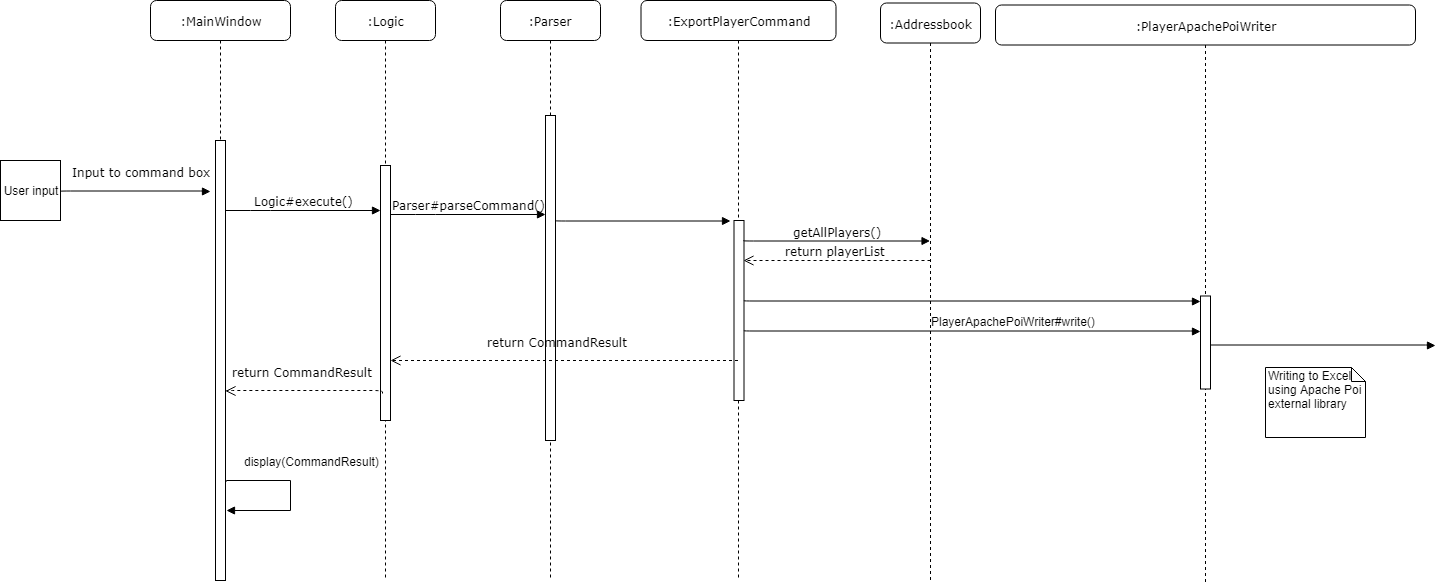

The diagram above was exported from draw.io. Its source (the exported page's mxGraphModel, read from the mxfile embedded in the PNG):
<mxGraphModel dx="2318" dy="499" grid="1" gridSize="10" guides="1" tooltips="1" connect="1" arrows="1" fold="1" page="1" pageScale="1" pageWidth="1100" pageHeight="850" background="#ffffff" math="0" shadow="0">
  <root>
    <mxCell id="0" />
    <mxCell id="1" parent="0" />
    <mxCell id="7baba1c4bc27f4b0-2" value=":Logic" style="shape=umlLifeline;perimeter=lifelinePerimeter;whiteSpace=wrap;html=1;container=1;collapsible=0;recursiveResize=0;outlineConnect=0;rounded=1;shadow=0;comic=0;labelBackgroundColor=none;strokeColor=#000000;strokeWidth=1;fillColor=#FFFFFF;fontFamily=Verdana;fontSize=12;fontColor=#000000;align=center;" parent="1" vertex="1">
      <mxGeometry x="295" y="80" width="100" height="580" as="geometry" />
    </mxCell>
    <mxCell id="7baba1c4bc27f4b0-10" value="" style="html=1;points=[];perimeter=orthogonalPerimeter;rounded=0;shadow=0;comic=0;labelBackgroundColor=none;strokeColor=#000000;strokeWidth=1;fillColor=#FFFFFF;fontFamily=Verdana;fontSize=12;fontColor=#000000;align=center;" parent="7baba1c4bc27f4b0-2" vertex="1">
      <mxGeometry x="45" y="165" width="10" height="255" as="geometry" />
    </mxCell>
    <mxCell id="7baba1c4bc27f4b0-3" value=":Parser" style="shape=umlLifeline;perimeter=lifelinePerimeter;whiteSpace=wrap;html=1;container=1;collapsible=0;recursiveResize=0;outlineConnect=0;rounded=1;shadow=0;comic=0;labelBackgroundColor=none;strokeColor=#000000;strokeWidth=1;fillColor=#FFFFFF;fontFamily=Verdana;fontSize=12;fontColor=#000000;align=center;" parent="1" vertex="1">
      <mxGeometry x="460" y="80" width="100" height="580" as="geometry" />
    </mxCell>
    <mxCell id="7baba1c4bc27f4b0-13" value="" style="html=1;points=[];perimeter=orthogonalPerimeter;rounded=0;shadow=0;comic=0;labelBackgroundColor=none;strokeColor=#000000;strokeWidth=1;fillColor=#FFFFFF;fontFamily=Verdana;fontSize=12;fontColor=#000000;align=center;" parent="7baba1c4bc27f4b0-3" vertex="1">
      <mxGeometry x="45" y="115" width="10" height="325" as="geometry" />
    </mxCell>
    <mxCell id="7baba1c4bc27f4b0-4" value=":ExportPlayerCommand" style="shape=umlLifeline;perimeter=lifelinePerimeter;whiteSpace=wrap;html=1;container=1;collapsible=0;recursiveResize=0;outlineConnect=0;rounded=1;shadow=0;comic=0;labelBackgroundColor=none;strokeColor=#000000;strokeWidth=1;fillColor=#FFFFFF;fontFamily=Verdana;fontSize=12;fontColor=#000000;align=center;" parent="1" vertex="1">
      <mxGeometry x="600.5" y="80" width="195" height="580" as="geometry" />
    </mxCell>
    <mxCell id="7baba1c4bc27f4b0-16" value="" style="html=1;points=[];perimeter=orthogonalPerimeter;rounded=0;shadow=0;comic=0;labelBackgroundColor=none;strokeColor=#000000;strokeWidth=1;fillColor=#FFFFFF;fontFamily=Verdana;fontSize=12;fontColor=#000000;align=center;" parent="7baba1c4bc27f4b0-4" vertex="1">
      <mxGeometry x="93" y="220" width="10" height="180" as="geometry" />
    </mxCell>
    <mxCell id="7baba1c4bc27f4b0-7" value=":Addressbook&lt;br&gt;" style="shape=umlLifeline;perimeter=lifelinePerimeter;whiteSpace=wrap;html=1;container=1;collapsible=0;recursiveResize=0;outlineConnect=0;rounded=1;shadow=0;comic=0;labelBackgroundColor=none;strokeColor=#000000;strokeWidth=1;fillColor=#FFFFFF;fontFamily=Verdana;fontSize=12;fontColor=#000000;align=center;" parent="1" vertex="1">
      <mxGeometry x="840" y="82.5" width="100" height="580" as="geometry" />
    </mxCell>
    <mxCell id="7baba1c4bc27f4b0-8" value=":MainWindow" style="shape=umlLifeline;perimeter=lifelinePerimeter;whiteSpace=wrap;html=1;container=1;collapsible=0;recursiveResize=0;outlineConnect=0;rounded=1;shadow=0;comic=0;labelBackgroundColor=none;strokeColor=#000000;strokeWidth=1;fillColor=#FFFFFF;fontFamily=Verdana;fontSize=12;fontColor=#000000;align=center;" parent="1" vertex="1">
      <mxGeometry x="110" y="80" width="140" height="580" as="geometry" />
    </mxCell>
    <mxCell id="7baba1c4bc27f4b0-9" value="" style="html=1;points=[];perimeter=orthogonalPerimeter;rounded=0;shadow=0;comic=0;labelBackgroundColor=none;strokeColor=#000000;strokeWidth=1;fillColor=#FFFFFF;fontFamily=Verdana;fontSize=12;fontColor=#000000;align=center;" parent="7baba1c4bc27f4b0-8" vertex="1">
      <mxGeometry x="65" y="140" width="10" height="440" as="geometry" />
    </mxCell>
    <mxCell id="tot3y07XJMxzDr24_hBf-29" value="display(CommandResult)" style="edgeStyle=orthogonalEdgeStyle;html=1;align=left;spacingLeft=2;endArrow=block;rounded=0;exitX=1.1;exitY=0.776;exitDx=0;exitDy=0;exitPerimeter=0;entryX=1.1;entryY=0.841;entryDx=0;entryDy=0;entryPerimeter=0;" edge="1" target="7baba1c4bc27f4b0-9" parent="7baba1c4bc27f4b0-8" source="7baba1c4bc27f4b0-9">
      <mxGeometry x="-0.8113" y="20" relative="1" as="geometry">
        <mxPoint x="85" y="470" as="sourcePoint" />
        <Array as="points">
          <mxPoint x="76" y="480" />
          <mxPoint x="140" y="480" />
          <mxPoint x="140" y="510" />
        </Array>
        <mxPoint x="110" y="510" as="targetPoint" />
        <mxPoint as="offset" />
      </mxGeometry>
    </mxCell>
    <mxCell id="7baba1c4bc27f4b0-11" value="Logic#execute()" style="html=1;verticalAlign=bottom;endArrow=block;labelBackgroundColor=none;fontFamily=Verdana;fontSize=12;edgeStyle=elbowEdgeStyle;elbow=vertical;" parent="1" source="7baba1c4bc27f4b0-9" target="7baba1c4bc27f4b0-10" edge="1">
      <mxGeometry relative="1" as="geometry">
        <mxPoint x="220" y="190" as="sourcePoint" />
        <mxPoint x="270" y="245" as="targetPoint" />
        <Array as="points">
          <mxPoint x="220" y="290" />
          <mxPoint x="220" y="310" />
          <mxPoint x="330" y="250" />
        </Array>
      </mxGeometry>
    </mxCell>
    <mxCell id="tot3y07XJMxzDr24_hBf-1" value="User input&lt;br&gt;" style="whiteSpace=wrap;html=1;aspect=fixed;" vertex="1" parent="1">
      <mxGeometry x="-40" y="240" width="60" height="60" as="geometry" />
    </mxCell>
    <mxCell id="tot3y07XJMxzDr24_hBf-6" value="Input to command box&lt;br&gt;" style="html=1;verticalAlign=bottom;endArrow=block;labelBackgroundColor=none;fontFamily=Verdana;fontSize=12;edgeStyle=elbowEdgeStyle;elbow=vertical;exitX=1;exitY=0.517;exitDx=0;exitDy=0;exitPerimeter=0;" edge="1" parent="1" source="tot3y07XJMxzDr24_hBf-1">
      <mxGeometry x="0.0662" y="11" relative="1" as="geometry">
        <mxPoint x="30" y="270" as="sourcePoint" />
        <mxPoint x="170" y="271" as="targetPoint" />
        <Array as="points">
          <mxPoint x="10" y="270.5" />
        </Array>
        <mxPoint x="1" y="1" as="offset" />
      </mxGeometry>
    </mxCell>
    <mxCell id="tot3y07XJMxzDr24_hBf-10" value="Parser#parseCommand()" style="html=1;verticalAlign=bottom;endArrow=block;labelBackgroundColor=none;fontFamily=Verdana;fontSize=12;edgeStyle=elbowEdgeStyle;elbow=vertical;" edge="1" parent="1">
      <mxGeometry relative="1" as="geometry">
        <mxPoint x="350" y="294" as="sourcePoint" />
        <mxPoint x="505" y="294" as="targetPoint" />
        <Array as="points">
          <mxPoint x="385" y="294" />
          <mxPoint x="385" y="314" />
          <mxPoint x="495" y="254" />
        </Array>
      </mxGeometry>
    </mxCell>
    <mxCell id="tot3y07XJMxzDr24_hBf-12" value="" style="html=1;verticalAlign=bottom;endArrow=block;labelBackgroundColor=none;fontFamily=Verdana;fontSize=12;edgeStyle=elbowEdgeStyle;elbow=vertical;" edge="1" parent="1">
      <mxGeometry x="0.0883" y="10" relative="1" as="geometry">
        <mxPoint x="515" y="300" as="sourcePoint" />
        <mxPoint x="690" y="300.5" as="targetPoint" />
        <Array as="points">
          <mxPoint x="670" y="300.5" />
          <mxPoint x="550" y="320" />
          <mxPoint x="660" y="260" />
        </Array>
        <mxPoint x="1" as="offset" />
      </mxGeometry>
    </mxCell>
    <mxCell id="tot3y07XJMxzDr24_hBf-15" value="return CommandResult" style="html=1;verticalAlign=bottom;endArrow=open;dashed=1;endSize=8;labelBackgroundColor=none;fontFamily=Verdana;fontSize=12;edgeStyle=elbowEdgeStyle;elbow=vertical;" edge="1" parent="1" source="7baba1c4bc27f4b0-4" target="7baba1c4bc27f4b0-10">
      <mxGeometry x="0.0473" y="-9" relative="1" as="geometry">
        <mxPoint x="359" y="423.5" as="targetPoint" />
        <Array as="points">
          <mxPoint x="590" y="440" />
          <mxPoint x="466.5" y="423" />
          <mxPoint x="446.5" y="423" />
          <mxPoint x="373" y="423" />
          <mxPoint x="403" y="423" />
        </Array>
        <mxPoint x="505" y="424.5" as="sourcePoint" />
        <mxPoint x="1" as="offset" />
      </mxGeometry>
    </mxCell>
    <mxCell id="tot3y07XJMxzDr24_hBf-17" value="return CommandResult" style="html=1;verticalAlign=bottom;endArrow=open;dashed=1;endSize=8;labelBackgroundColor=none;fontFamily=Verdana;fontSize=12;edgeStyle=elbowEdgeStyle;elbow=vertical;exitX=0.2;exitY=0.896;exitDx=0;exitDy=0;exitPerimeter=0;" edge="1" parent="1" source="7baba1c4bc27f4b0-10">
      <mxGeometry x="0.0473" y="-9" relative="1" as="geometry">
        <mxPoint x="185" y="470.5" as="targetPoint" />
        <Array as="points">
          <mxPoint x="292.5" y="470" />
          <mxPoint x="272.5" y="470" />
          <mxPoint x="199" y="470" />
          <mxPoint x="229" y="470" />
        </Array>
        <mxPoint x="331" y="471.5" as="sourcePoint" />
        <mxPoint x="1" as="offset" />
      </mxGeometry>
    </mxCell>
    <mxCell id="tot3y07XJMxzDr24_hBf-18" value="getAllPlayers()" style="html=1;verticalAlign=bottom;endArrow=block;labelBackgroundColor=none;fontFamily=Verdana;fontSize=12;edgeStyle=elbowEdgeStyle;elbow=vertical;" edge="1" parent="1" target="7baba1c4bc27f4b0-7">
      <mxGeometry relative="1" as="geometry">
        <mxPoint x="703" y="320" as="sourcePoint" />
        <mxPoint x="878" y="320.5" as="targetPoint" />
        <Array as="points">
          <mxPoint x="858" y="320.5" />
          <mxPoint x="738" y="340" />
          <mxPoint x="848" y="280" />
        </Array>
      </mxGeometry>
    </mxCell>
    <mxCell id="tot3y07XJMxzDr24_hBf-19" value="return playerList&lt;br&gt;" style="html=1;verticalAlign=bottom;endArrow=open;dashed=1;endSize=8;labelBackgroundColor=none;fontFamily=Verdana;fontSize=12;edgeStyle=elbowEdgeStyle;elbow=vertical;" edge="1" parent="1">
      <mxGeometry x="0.0138" relative="1" as="geometry">
        <mxPoint x="703" y="340" as="targetPoint" />
        <Array as="points">
          <mxPoint x="819.5" y="340" />
          <mxPoint x="799.5" y="340" />
          <mxPoint x="726" y="340" />
          <mxPoint x="756" y="340" />
        </Array>
        <mxPoint x="890" y="340" as="sourcePoint" />
        <mxPoint as="offset" />
      </mxGeometry>
    </mxCell>
    <mxCell id="tot3y07XJMxzDr24_hBf-22" value="" style="html=1;verticalAlign=bottom;endArrow=block;labelBackgroundColor=none;fontFamily=Verdana;fontSize=12;edgeStyle=elbowEdgeStyle;elbow=vertical;" edge="1" parent="1">
      <mxGeometry relative="1" as="geometry">
        <mxPoint x="703.5" y="380" as="sourcePoint" />
        <mxPoint x="1160" y="381" as="targetPoint" />
        <Array as="points">
          <mxPoint x="858.5" y="380.5" />
          <mxPoint x="738.5" y="400" />
          <mxPoint x="848.5" y="340" />
        </Array>
      </mxGeometry>
    </mxCell>
    <mxCell id="tot3y07XJMxzDr24_hBf-32" value=":PlayerApachePoiWriter&lt;br&gt;" style="shape=umlLifeline;perimeter=lifelinePerimeter;whiteSpace=wrap;html=1;container=1;collapsible=0;recursiveResize=0;outlineConnect=0;rounded=1;shadow=0;comic=0;labelBackgroundColor=none;strokeColor=#000000;strokeWidth=1;fillColor=#FFFFFF;fontFamily=Verdana;fontSize=12;fontColor=#000000;align=center;" vertex="1" parent="1">
      <mxGeometry x="955" y="84.5" width="420" height="580" as="geometry" />
    </mxCell>
    <mxCell id="tot3y07XJMxzDr24_hBf-33" value="" style="html=1;points=[];perimeter=orthogonalPerimeter;rounded=0;shadow=0;comic=0;labelBackgroundColor=none;strokeColor=#000000;strokeWidth=1;fillColor=#FFFFFF;fontFamily=Verdana;fontSize=12;fontColor=#000000;align=center;" vertex="1" parent="tot3y07XJMxzDr24_hBf-32">
      <mxGeometry x="205" y="291" width="10" height="93" as="geometry" />
    </mxCell>
    <mxCell id="tot3y07XJMxzDr24_hBf-41" value="Writing to Excel using Apache Poi external library" style="shape=note;whiteSpace=wrap;html=1;size=14;verticalAlign=top;align=left;spacingTop=-6;" vertex="1" parent="tot3y07XJMxzDr24_hBf-32">
      <mxGeometry x="270" y="362.5" width="100" height="70" as="geometry" />
    </mxCell>
    <mxCell id="tot3y07XJMxzDr24_hBf-36" value="" style="html=1;verticalAlign=bottom;endArrow=block;labelBackgroundColor=none;fontFamily=Verdana;fontSize=12;edgeStyle=elbowEdgeStyle;elbow=vertical;" edge="1" parent="1">
      <mxGeometry relative="1" as="geometry">
        <mxPoint x="703.5" y="410" as="sourcePoint" />
        <mxPoint x="1160" y="411" as="targetPoint" />
        <Array as="points">
          <mxPoint x="858.5" y="410.5" />
          <mxPoint x="738.5" y="430" />
          <mxPoint x="848.5" y="370" />
        </Array>
      </mxGeometry>
    </mxCell>
    <mxCell id="tot3y07XJMxzDr24_hBf-37" value="PlayerApachePoiWriter#write()&lt;br&gt;" style="text;html=1;resizable=0;points=[];align=center;verticalAlign=middle;labelBackgroundColor=#ffffff;" vertex="1" connectable="0" parent="tot3y07XJMxzDr24_hBf-36">
      <mxGeometry x="0.5731" y="-1" relative="1" as="geometry">
        <mxPoint x="-91" y="-11.5" as="offset" />
      </mxGeometry>
    </mxCell>
    <mxCell id="tot3y07XJMxzDr24_hBf-38" value="" style="html=1;verticalAlign=bottom;endArrow=block;labelBackgroundColor=none;fontFamily=Verdana;fontSize=12;edgeStyle=elbowEdgeStyle;elbow=vertical;" edge="1" parent="1" source="tot3y07XJMxzDr24_hBf-33">
      <mxGeometry relative="1" as="geometry">
        <mxPoint x="1175.199951171875" y="424" as="sourcePoint" />
        <mxPoint x="1395" y="425" as="targetPoint" />
        <Array as="points">
          <mxPoint x="1330.199951171875" y="424.5" />
          <mxPoint x="1210.199951171875" y="444" />
          <mxPoint x="1320.199951171875" y="384" />
        </Array>
      </mxGeometry>
    </mxCell>
  </root>
</mxGraphModel>